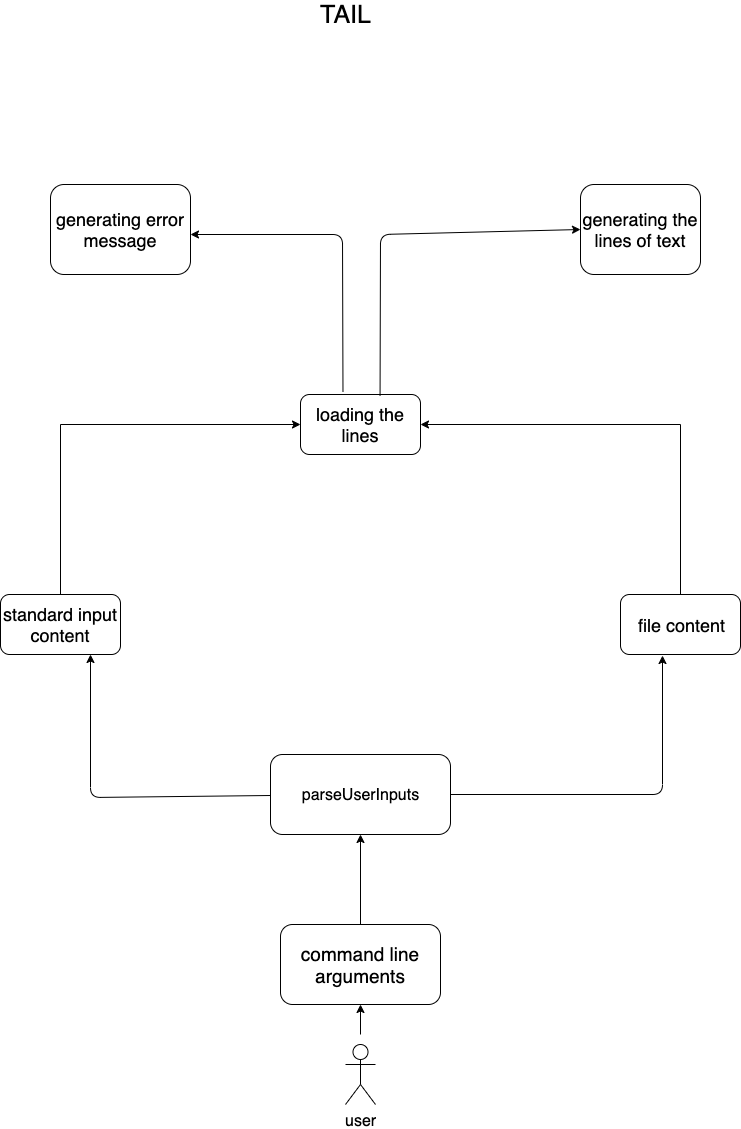

The diagram above was exported from draw.io. Its source (the exported page's mxGraphModel, read from the mxfile embedded in the PNG):
<mxGraphModel dx="1306" dy="-434" grid="1" gridSize="10" guides="1" tooltips="1" connect="1" arrows="1" fold="1" page="1" pageScale="1" pageWidth="827" pageHeight="1169" math="0" shadow="0">
  <root>
    <mxCell id="0" />
    <mxCell id="1" parent="0" />
    <mxCell id="pouQkyHFhWvuVeDgPw91-5" value="" style="edgeStyle=orthogonalEdgeStyle;rounded=0;orthogonalLoop=1;jettySize=auto;html=1;entryX=0.5;entryY=1;entryDx=0;entryDy=0;" parent="1" source="pouQkyHFhWvuVeDgPw91-1" target="pouQkyHFhWvuVeDgPw91-2" edge="1">
      <mxGeometry relative="1" as="geometry">
        <mxPoint x="420" y="2050" as="targetPoint" />
      </mxGeometry>
    </mxCell>
    <mxCell id="pouQkyHFhWvuVeDgPw91-1" value="&lt;font style=&quot;font-size: 19px&quot;&gt;command line arguments&lt;/font&gt;" style="rounded=1;whiteSpace=wrap;html=1;" parent="1" vertex="1">
      <mxGeometry x="340" y="2130" width="160" height="80" as="geometry" />
    </mxCell>
    <mxCell id="pouQkyHFhWvuVeDgPw91-2" value="&lt;font style=&quot;font-size: 16px&quot;&gt;parseUserInputs&lt;/font&gt;" style="rounded=1;whiteSpace=wrap;html=1;" parent="1" vertex="1">
      <mxGeometry x="330" y="1960" width="180" height="80" as="geometry" />
    </mxCell>
    <mxCell id="pouQkyHFhWvuVeDgPw91-7" value="&lt;font style=&quot;font-size: 25px&quot;&gt;TAIL&lt;/font&gt;" style="text;html=1;align=center;verticalAlign=middle;resizable=0;points=[];;autosize=1;" parent="1" vertex="1">
      <mxGeometry x="370" y="1210" width="70" height="20" as="geometry" />
    </mxCell>
    <mxCell id="pouQkyHFhWvuVeDgPw91-20" value="" style="edgeStyle=orthogonalEdgeStyle;rounded=0;orthogonalLoop=1;jettySize=auto;html=1;entryX=0;entryY=0.5;entryDx=0;entryDy=0;exitX=0.5;exitY=0;exitDx=0;exitDy=0;" parent="1" source="pouQkyHFhWvuVeDgPw91-11" target="pouQkyHFhWvuVeDgPw91-18" edge="1">
      <mxGeometry relative="1" as="geometry">
        <mxPoint x="120" y="1720" as="targetPoint" />
      </mxGeometry>
    </mxCell>
    <mxCell id="pouQkyHFhWvuVeDgPw91-11" value="&lt;font style=&quot;font-size: 18px&quot;&gt;standard input content&lt;/font&gt;" style="rounded=1;whiteSpace=wrap;html=1;" parent="1" vertex="1">
      <mxGeometry x="60" y="1800" width="120" height="60" as="geometry" />
    </mxCell>
    <mxCell id="pouQkyHFhWvuVeDgPw91-22" value="" style="edgeStyle=orthogonalEdgeStyle;rounded=0;orthogonalLoop=1;jettySize=auto;html=1;entryX=1;entryY=0.5;entryDx=0;entryDy=0;exitX=0.5;exitY=0;exitDx=0;exitDy=0;" parent="1" source="pouQkyHFhWvuVeDgPw91-12" target="pouQkyHFhWvuVeDgPw91-18" edge="1">
      <mxGeometry relative="1" as="geometry">
        <mxPoint x="740" y="1720" as="targetPoint" />
      </mxGeometry>
    </mxCell>
    <mxCell id="pouQkyHFhWvuVeDgPw91-12" value="&lt;font style=&quot;font-size: 18px&quot;&gt;file content&lt;/font&gt;" style="rounded=1;whiteSpace=wrap;html=1;" parent="1" vertex="1">
      <mxGeometry x="680" y="1800" width="120" height="60" as="geometry" />
    </mxCell>
    <mxCell id="pouQkyHFhWvuVeDgPw91-16" value="" style="endArrow=classic;html=1;entryX=0.75;entryY=1;entryDx=0;entryDy=0;" parent="1" source="pouQkyHFhWvuVeDgPw91-2" target="pouQkyHFhWvuVeDgPw91-11" edge="1">
      <mxGeometry width="50" height="50" relative="1" as="geometry">
        <mxPoint x="320" y="2010" as="sourcePoint" />
        <mxPoint x="160" y="1940" as="targetPoint" />
        <Array as="points">
          <mxPoint x="150" y="2003" />
        </Array>
      </mxGeometry>
    </mxCell>
    <mxCell id="pouQkyHFhWvuVeDgPw91-17" value="" style="endArrow=classic;html=1;exitX=1;exitY=0.5;exitDx=0;exitDy=0;entryX=0.35;entryY=1.017;entryDx=0;entryDy=0;entryPerimeter=0;" parent="1" source="pouQkyHFhWvuVeDgPw91-2" target="pouQkyHFhWvuVeDgPw91-12" edge="1">
      <mxGeometry width="50" height="50" relative="1" as="geometry">
        <mxPoint x="590" y="1990" as="sourcePoint" />
        <mxPoint x="640" y="1940" as="targetPoint" />
        <Array as="points">
          <mxPoint x="722" y="2000" />
        </Array>
      </mxGeometry>
    </mxCell>
    <mxCell id="pouQkyHFhWvuVeDgPw91-18" value="&lt;font style=&quot;font-size: 18px&quot;&gt;loading the lines&lt;/font&gt;" style="rounded=1;whiteSpace=wrap;html=1;" parent="1" vertex="1">
      <mxGeometry x="360" y="1600" width="120" height="60" as="geometry" />
    </mxCell>
    <mxCell id="pouQkyHFhWvuVeDgPw91-23" value="&lt;font style=&quot;font-size: 18px&quot;&gt;generating error message&lt;/font&gt;" style="rounded=1;whiteSpace=wrap;html=1;" parent="1" vertex="1">
      <mxGeometry x="110" y="1390" width="140" height="90" as="geometry" />
    </mxCell>
    <mxCell id="pouQkyHFhWvuVeDgPw91-24" value="&lt;font style=&quot;font-size: 18px&quot;&gt;generating the lines of text&lt;/font&gt;" style="rounded=1;whiteSpace=wrap;html=1;" parent="1" vertex="1">
      <mxGeometry x="640" y="1390" width="120" height="90" as="geometry" />
    </mxCell>
    <mxCell id="pouQkyHFhWvuVeDgPw91-26" value="" style="endArrow=classic;html=1;exitX=0.354;exitY=-0.05;exitDx=0;exitDy=0;exitPerimeter=0;" parent="1" source="pouQkyHFhWvuVeDgPw91-18" edge="1">
      <mxGeometry width="50" height="50" relative="1" as="geometry">
        <mxPoint x="450" y="1550" as="sourcePoint" />
        <mxPoint x="250" y="1440" as="targetPoint" />
        <Array as="points">
          <mxPoint x="402" y="1440" />
        </Array>
      </mxGeometry>
    </mxCell>
    <mxCell id="pouQkyHFhWvuVeDgPw91-27" value="" style="endArrow=classic;html=1;entryX=0;entryY=0.5;entryDx=0;entryDy=0;exitX=0.663;exitY=0.017;exitDx=0;exitDy=0;exitPerimeter=0;" parent="1" source="pouQkyHFhWvuVeDgPw91-18" target="pouQkyHFhWvuVeDgPw91-24" edge="1">
      <mxGeometry width="50" height="50" relative="1" as="geometry">
        <mxPoint x="460" y="1490" as="sourcePoint" />
        <mxPoint x="510" y="1440" as="targetPoint" />
        <Array as="points">
          <mxPoint x="440" y="1440" />
        </Array>
      </mxGeometry>
    </mxCell>
    <mxCell id="Q5uUqmtJvj0YSrrzRc36-1" value="&lt;font style=&quot;font-size: 16px&quot;&gt;user&lt;/font&gt;" style="shape=umlActor;verticalLabelPosition=bottom;labelBackgroundColor=#ffffff;verticalAlign=top;html=1;outlineConnect=0;" vertex="1" parent="1">
      <mxGeometry x="405" y="2250" width="30" height="60" as="geometry" />
    </mxCell>
    <mxCell id="Q5uUqmtJvj0YSrrzRc36-6" value="" style="endArrow=classic;html=1;entryX=0.5;entryY=1;entryDx=0;entryDy=0;" edge="1" parent="1" target="pouQkyHFhWvuVeDgPw91-1">
      <mxGeometry width="50" height="50" relative="1" as="geometry">
        <mxPoint x="420" y="2240" as="sourcePoint" />
        <mxPoint x="400" y="2220" as="targetPoint" />
      </mxGeometry>
    </mxCell>
  </root>
</mxGraphModel>